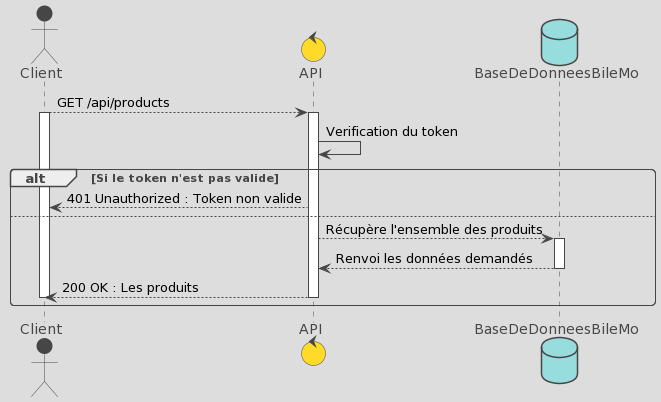

The diagram above was rendered by PlantUML. Its source (embedded in the PNG):
@startuml
!theme toy
actor Client
control API
database BaseDeDonneesBileMo

Client --> API : GET /api/products
Activate Client
Activate API

API -> API : Verification du token

alt Si le token n'est pas valide
  API --> Client : 401 Unauthorized : Token non valide
else

API --> BaseDeDonneesBileMo :Récupère l'ensemble des produits
Activate BaseDeDonneesBileMo

BaseDeDonneesBileMo --> API : Renvoi les données demandés
Deactivate BaseDeDonneesBileMo

API --> Client : 200 OK : Les produits

Deactivate Client
Deactivate API
end
@enduml